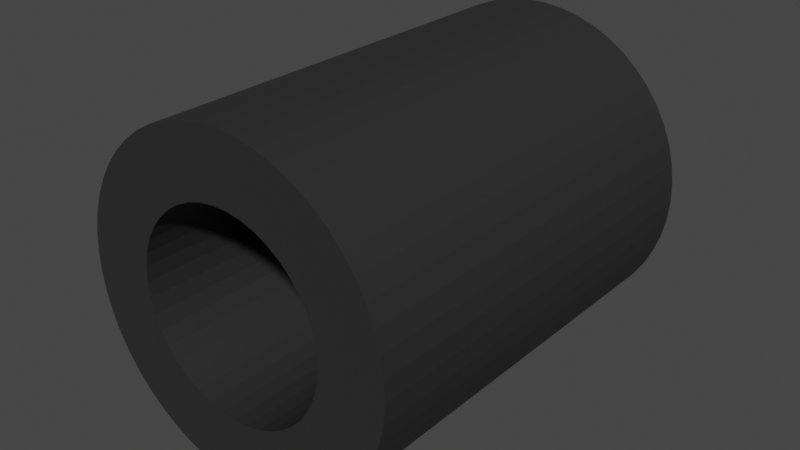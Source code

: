 # Source: plot_plat_moteur.blend  (saved by Blender 3.1.7; exported with 4.5.12 LTS)
import bpy
from mathutils import Matrix  # noqa: F401  (used for matrix-valued properties, if any)

bpy.ops.wm.read_factory_settings(use_empty=True)
scene = bpy.context.scene
scene.name = 'Scene'

# ---- collections
col_collection = bpy.data.collections.new('Collection'); scene.collection.children.link(col_collection)

# ---- materials (node trees are filled in below, after node groups)
mat_material_001 = bpy.data.materials.new('Material.001')
mat_material_001.use_transparent_shadow = False

# ---- material node trees
mat_material_001.use_nodes = True; mat_material_001.node_tree.nodes.clear()
_N = mat_material_001.node_tree.nodes; _L = mat_material_001.node_tree.links
n0 = _N.new('ShaderNodeBsdfPrincipled'); n0.name = 'Principled BSDF'; n0.location = (10, 300)
n0.distribution = 'GGX'
n0.subsurface_method = 'RANDOM_WALK_SKIN'
n0.inputs[0].default_value = (0.025, 0.025, 0.025, 1.0)
n0.inputs[3].default_value = 1.45
n0.inputs[27].default_value = (0.0, 0.0, 0.0, 1.0)
n0.inputs[28].default_value = 1.0
n1 = _N.new('ShaderNodeOutputMaterial'); n1.name = 'Material Output'; n1.location = (300, 300)
_L.new(n0.outputs[0], n1.inputs[0])
n1.is_active_output = True

# ---- world
world_world = bpy.data.worlds.new('World'); scene.world = world_world
world_world.use_nodes = True; world_world.node_tree.nodes.clear()
_N = world_world.node_tree.nodes; _L = world_world.node_tree.links
n0 = _N.new('ShaderNodeOutputWorld'); n0.name = 'World Output'; n0.location = (300, 300)
n1 = _N.new('ShaderNodeBackground'); n1.name = 'Background'; n1.location = (10, 300)
n1.inputs[0].default_value = (0.05088, 0.05088, 0.05088, 1.0)
_L.new(n1.outputs[0], n0.inputs[0])
n0.is_active_output = True
world_world.color = (0.05088, 0.05088, 0.05088)
world_world.use_sun_shadow = False
world_world.sun_shadow_jitter_overblur = 0.0

# ---- meshes
me_assem1___plot_platine_1 = bpy.data.meshes.new('Assem1 - plot platine-1')
me_assem1___plot_platine_1.from_pydata([(2.908, 6.5, -0.6173), (4.787, 6.5, -1.351), (2.781, 6.5, -1.059), (4.59, 6.5, -1.922), (2.588, 6.5, -1.475), (4.326, 6.5, -2.465), (2.333, 6.5, -1.858), (1.534, 6.5, 2.549), (2.932, 6.5, 4.018), (1.907, 6.5, 2.281), (3.396, 6.5, 3.632), (2.234, 6.5, 1.958), (3.81, 6.5, 3.192), (2.508, 6.5, 1.59), (4.168, 6.5, 2.706), (2.722, 6.5, 1.183), (4.465, 6.5, 2.18), (2.805, 6.5, 0.9692), (4.696, 6.5, 1.622), (2.872, 6.5, 0.7493), (4.858, 6.5, 1.041), (2.954, 6.5, 0.2974), (4.949, 6.5, 0.4439), (2.966, 6.5, -0.1618), (4.968, 6.5, -0.1596), (4.913, 6.5, -0.7609), (-2.982, 6.5, -0.5457), (-5.009, 6.5, -0.4647), (-3.029, 6.5, -0.08884), (-5.028, 6.5, 0.1388), (-3.006, 6.5, 0.3699), (-4.973, 6.5, 0.7401), (-2.913, 6.5, 0.8197), (-4.847, 6.5, 1.331), (-2.753, 6.5, 1.25), (0.2359, 6.5, 2.978), (0.7204, 6.5, 4.933), (0.6889, 6.5, 2.902), (1.311, 6.5, 4.806), (1.125, 6.5, 2.758), (1.882, 6.5, 4.61), (2.425, 6.5, 4.346), (-4.65, 6.5, 1.901), (-4.386, 6.5, 2.444), (-2.528, 6.5, 1.651), (-4.058, 6.5, 2.951), (-2.245, 6.5, 2.013), (-3.672, 6.5, 3.415), (-1.911, 6.5, 2.327), (-3.233, 6.5, 3.829), (-1.532, 6.5, 2.587), (-0.97, 6.5, -2.859), (-1.942, 6.5, -4.63), (-1.394, 6.5, -2.683), (-2.485, 6.5, -4.366), (-1.786, 6.5, -2.443), (-2.992, 6.5, -4.039), (-2.137, 6.5, -2.147), (-3.456, 6.5, -3.652), (-2.438, 6.5, -1.8), (-2.746, 6.5, 4.187), (-2.221, 6.5, 4.484), (-1.118, 6.5, 2.786), (-1.663, 6.5, 4.716), (-0.6781, 6.5, 2.919), (-1.081, 6.5, 4.878), (-0.2234, 6.5, 2.983), (-0.4845, 6.5, 4.969), (0.1191, 6.5, 4.987), (-3.87, 6.5, -3.213), (-4.228, 6.5, -2.727), (-2.683, 6.5, -1.411), (-4.525, 6.5, -2.201), (-2.866, 6.5, -0.9901), (-4.756, 6.5, -1.643), (-4.918, 6.5, -1.062), (0.8402, 6.5, -2.881), (1.021, 6.5, -4.899), (0.3917, 6.5, -2.981), (0.4242, 6.5, -4.99), (-0.06662, 6.5, -3.01), (-0.1793, 6.5, -5.008), (-0.5241, 6.5, -2.969), (-0.7807, 6.5, -4.954), (-1.371, 6.5, -4.827), (3.998, 6.5, -2.972), (3.612, 6.5, -3.436), (2.024, 6.5, -2.197), (3.172, 6.5, -3.85), (1.666, 6.5, -2.485), (2.686, 6.5, -4.208), (1.268, 6.5, -2.715), (2.16, 6.5, -4.505), (1.603, 6.5, -4.736), (-3.029, -6.5, -0.08884), (-5.009, -6.5, -0.4647), (-2.982, -6.5, -0.5457), (-4.918, -6.5, -1.062), (-2.866, -6.5, -0.9901), (-4.756, -6.5, -1.643), (-2.683, -6.5, -1.411), (2.781, -6.5, -1.059), (4.787, -6.5, -1.351), (2.908, -6.5, -0.6173), (4.913, -6.5, -0.7609), (2.966, -6.5, -0.1618), (4.968, -6.5, -0.1596), (2.954, -6.5, 0.2974), (4.949, -6.5, 0.4439), (2.872, -6.5, 0.7493), (4.858, -6.5, 1.041), (2.805, -6.5, 0.9692), (4.696, -6.5, 1.622), (2.722, -6.5, 1.183), (4.465, -6.5, 2.18), (2.508, -6.5, 1.59), (4.168, -6.5, 2.706), (2.234, -6.5, 1.958), (3.81, -6.5, 3.192), (1.907, -6.5, 2.281), (2.024, -6.5, -2.197), (3.612, -6.5, -3.436), (2.333, -6.5, -1.858), (3.998, -6.5, -2.972), (2.588, -6.5, -1.475), (4.326, -6.5, -2.465), (4.59, -6.5, -1.922), (-2.528, -6.5, 1.651), (-4.386, -6.5, 2.444), (-2.753, -6.5, 1.25), (-4.65, -6.5, 1.901), (-2.913, -6.5, 0.8197), (-4.847, -6.5, 1.331), (-3.006, -6.5, 0.3699), (-4.973, -6.5, 0.7401), (-5.028, -6.5, 0.1388), (-1.394, -6.5, -2.683), (-1.942, -6.5, -4.63), (-0.97, -6.5, -2.859), (-1.371, -6.5, -4.827), (-0.5241, -6.5, -2.969), (-0.7807, -6.5, -4.954), (-0.06662, -6.5, -3.01), (-0.1793, -6.5, -5.008), (0.3917, -6.5, -2.981), (-4.525, -6.5, -2.201), (-4.228, -6.5, -2.727), (-2.438, -6.5, -1.8), (-3.87, -6.5, -3.213), (-2.137, -6.5, -2.147), (-3.456, -6.5, -3.652), (-1.786, -6.5, -2.443), (-2.992, -6.5, -4.039), (-2.485, -6.5, -4.366), (-1.118, -6.5, 2.786), (-2.221, -6.5, 4.484), (-1.532, -6.5, 2.587), (-2.746, -6.5, 4.187), (-1.911, -6.5, 2.327), (-3.233, -6.5, 3.829), (-2.245, -6.5, 2.013), (-3.672, -6.5, 3.415), (-4.058, -6.5, 2.951), (3.396, -6.5, 3.632), (2.932, -6.5, 4.018), (1.534, -6.5, 2.549), (2.425, -6.5, 4.346), (1.125, -6.5, 2.758), (1.882, -6.5, 4.61), (0.6889, -6.5, 2.902), (0.4242, -6.5, -4.99), (1.021, -6.5, -4.899), (0.8402, -6.5, -2.881), (1.603, -6.5, -4.736), (1.268, -6.5, -2.715), (2.16, -6.5, -4.505), (1.666, -6.5, -2.485), (2.686, -6.5, -4.208), (3.172, -6.5, -3.85), (1.311, -6.5, 4.806), (0.7204, -6.5, 4.933), (0.2359, -6.5, 2.978), (0.1191, -6.5, 4.987), (-0.2234, -6.5, 2.983), (-0.4845, -6.5, 4.969), (-0.6781, -6.5, 2.919), (-1.081, -6.5, 4.878), (-1.663, -6.5, 4.716)], [], [(0, 1, 2), (2, 1, 3), (2, 3, 4), (4, 3, 5), (4, 5, 6), (7, 8, 9), (9, 8, 10), (9, 10, 11), (11, 10, 12), (11, 12, 13), (13, 12, 14), (13, 14, 15), (15, 14, 16), (15, 16, 17), (17, 16, 18), (17, 18, 19), (19, 18, 20), (19, 20, 21), (21, 20, 22), (21, 22, 23), (23, 22, 24), (23, 24, 0), (0, 24, 25), (0, 25, 1), (26, 27, 28), (28, 27, 29), (28, 29, 30), (30, 29, 31), (30, 31, 32), (32, 31, 33), (32, 33, 34), (35, 36, 37), (37, 36, 38), (37, 38, 39), (39, 38, 40), (39, 40, 7), (7, 40, 41), (7, 41, 8), (33, 42, 34), (34, 42, 43), (34, 43, 44), (44, 43, 45), (44, 45, 46), (46, 45, 47), (46, 47, 48), (48, 47, 49), (48, 49, 50), (51, 52, 53), (53, 52, 54), (53, 54, 55), (55, 54, 56), (55, 56, 57), (57, 56, 58), (57, 58, 59), (49, 60, 50), (50, 60, 61), (50, 61, 62), (62, 61, 63), (62, 63, 64), (64, 63, 65), (64, 65, 66), (66, 65, 67), (66, 67, 35), (35, 67, 68), (35, 68, 36), (58, 69, 59), (59, 69, 70), (59, 70, 71), (71, 70, 72), (71, 72, 73), (73, 72, 74), (73, 74, 26), (26, 74, 75), (26, 75, 27), (76, 77, 78), (78, 77, 79), (78, 79, 80), (80, 79, 81), (80, 81, 82), (82, 81, 83), (82, 83, 51), (51, 83, 84), (51, 84, 52), (5, 85, 6), (6, 85, 86), (6, 86, 87), (87, 86, 88), (87, 88, 89), (89, 88, 90), (89, 90, 91), (91, 90, 92), (91, 92, 76), (76, 92, 93), (76, 93, 77), (94, 95, 96), (96, 95, 97), (96, 97, 98), (98, 97, 99), (98, 99, 100), (101, 102, 103), (103, 102, 104), (103, 104, 105), (105, 104, 106), (105, 106, 107), (107, 106, 108), (107, 108, 109), (109, 108, 110), (109, 110, 111), (111, 110, 112), (111, 112, 113), (113, 112, 114), (113, 114, 115), (115, 114, 116), (115, 116, 117), (117, 116, 118), (117, 118, 119), (120, 121, 122), (122, 121, 123), (122, 123, 124), (124, 123, 125), (124, 125, 101), (101, 125, 126), (101, 126, 102), (127, 128, 129), (129, 128, 130), (129, 130, 131), (131, 130, 132), (131, 132, 133), (133, 132, 134), (133, 134, 94), (94, 134, 135), (94, 135, 95), (136, 137, 138), (138, 137, 139), (138, 139, 140), (140, 139, 141), (140, 141, 142), (142, 141, 143), (142, 143, 144), (99, 145, 100), (100, 145, 146), (100, 146, 147), (147, 146, 148), (147, 148, 149), (149, 148, 150), (149, 150, 151), (151, 150, 152), (151, 152, 136), (136, 152, 153), (136, 153, 137), (154, 155, 156), (156, 155, 157), (156, 157, 158), (158, 157, 159), (158, 159, 160), (160, 159, 161), (160, 161, 127), (127, 161, 162), (127, 162, 128), (118, 163, 119), (119, 163, 164), (119, 164, 165), (165, 164, 166), (165, 166, 167), (167, 166, 168), (167, 168, 169), (143, 170, 144), (144, 170, 171), (144, 171, 172), (172, 171, 173), (172, 173, 174), (174, 173, 175), (174, 175, 176), (176, 175, 177), (176, 177, 120), (120, 177, 178), (120, 178, 121), (168, 179, 169), (169, 179, 180), (169, 180, 181), (181, 180, 182), (181, 182, 183), (183, 182, 184), (183, 184, 185), (185, 184, 186), (185, 186, 154), (154, 186, 187), (154, 187, 155), (99, 72, 145), (145, 72, 70), (145, 70, 146), (146, 70, 69), (146, 69, 148), (148, 69, 58), (148, 58, 150), (150, 58, 56), (150, 56, 152), (152, 56, 54), (152, 54, 153), (153, 54, 52), (153, 52, 137), (137, 52, 84), (137, 84, 139), (139, 84, 83), (139, 83, 141), (141, 83, 81), (141, 81, 143), (143, 81, 79), (143, 79, 170), (170, 79, 77), (170, 77, 171), (171, 77, 93), (171, 93, 173), (173, 93, 92), (173, 92, 175), (175, 92, 90), (175, 90, 177), (177, 90, 88), (177, 88, 178), (178, 88, 86), (178, 86, 121), (121, 86, 85), (121, 85, 123), (123, 85, 5), (123, 5, 125), (125, 5, 3), (125, 3, 126), (126, 3, 1), (126, 1, 102), (102, 1, 25), (102, 25, 104), (104, 25, 24), (104, 24, 106), (106, 24, 22), (106, 22, 108), (108, 22, 20), (108, 20, 110), (110, 20, 18), (110, 18, 112), (112, 18, 16), (112, 16, 114), (114, 16, 14), (114, 14, 116), (116, 14, 12), (116, 12, 118), (118, 12, 10), (118, 10, 163), (163, 10, 8), (163, 8, 164), (164, 8, 41), (164, 41, 166), (166, 41, 40), (166, 40, 168), (168, 40, 38), (168, 38, 179), (179, 38, 36), (179, 36, 180), (180, 36, 68), (180, 68, 182), (182, 68, 67), (182, 67, 184), (184, 67, 65), (184, 65, 186), (186, 65, 63), (186, 63, 187), (187, 63, 61), (187, 61, 155), (155, 61, 60), (155, 60, 157), (157, 60, 49), (157, 49, 159), (159, 49, 47), (159, 47, 161), (161, 47, 45), (161, 45, 162), (162, 45, 43), (162, 43, 128), (128, 43, 42), (128, 42, 130), (130, 42, 33), (130, 33, 132), (132, 33, 31), (132, 31, 134), (134, 31, 29), (134, 29, 135), (135, 29, 27), (135, 27, 95), (95, 27, 75), (95, 75, 97), (97, 75, 74), (97, 74, 99), (99, 74, 72), (73, 98, 71), (71, 98, 100), (71, 100, 59), (59, 100, 147), (59, 147, 57), (57, 147, 149), (57, 149, 55), (55, 149, 151), (55, 151, 53), (53, 151, 136), (53, 136, 51), (51, 136, 138), (51, 138, 82), (82, 138, 140), (82, 140, 80), (80, 140, 142), (80, 142, 78), (78, 142, 144), (78, 144, 76), (76, 144, 172), (76, 172, 91), (91, 172, 174), (91, 174, 89), (89, 174, 176), (89, 176, 87), (87, 176, 120), (87, 120, 6), (6, 120, 122), (6, 122, 4), (4, 122, 124), (4, 124, 2), (2, 124, 101), (2, 101, 0), (0, 101, 103), (0, 103, 23), (23, 103, 105), (23, 105, 21), (21, 105, 107), (21, 107, 19), (19, 107, 109), (19, 109, 17), (17, 109, 111), (17, 111, 15), (15, 111, 113), (15, 113, 13), (13, 113, 115), (13, 115, 11), (11, 115, 117), (11, 117, 9), (9, 117, 119), (9, 119, 7), (7, 119, 165), (7, 165, 39), (39, 165, 167), (39, 167, 37), (37, 167, 169), (37, 169, 35), (35, 169, 181), (35, 181, 66), (66, 181, 183), (66, 183, 64), (64, 183, 185), (64, 185, 62), (62, 185, 154), (62, 154, 50), (50, 154, 156), (50, 156, 48), (48, 156, 158), (48, 158, 46), (46, 158, 160), (46, 160, 44), (44, 160, 127), (44, 127, 34), (34, 127, 129), (34, 129, 32), (32, 129, 131), (32, 131, 30), (30, 131, 133), (30, 133, 28), (28, 133, 94), (28, 94, 26), (26, 94, 96), (26, 96, 73), (73, 96, 98)])
me_assem1___plot_platine_1.materials.append(mat_material_001)
me_assem1___plot_platine_1.use_remesh_fix_poles = True
me_assem1___plot_platine_1.use_remesh_preserve_attributes = False
me_assem1___plot_platine_1.update()

# ---- objects
ob_assem1___plot_platine_1 = bpy.data.objects.new('Assem1 - plot platine-1', me_assem1___plot_platine_1)

# ---- transforms, parenting, visibility, modifiers, constraints
ob_assem1___plot_platine_1.location = (1.78, 0.9786, 5.364)

# ---- collection membership
scene.collection.objects.link(ob_assem1___plot_platine_1)

# ---- scene / render settings (as saved in the file)
scene.frame_start = 1; scene.frame_end = 250; scene.frame_set(0)
scene.render.engine = 'BLENDER_EEVEE_NEXT'
scene.cycles.sampling_pattern = 'TABULATED_SOBOL'
scene.cycles.use_light_tree = False
scene.view_settings.view_transform = 'Filmic'
bpy.context.view_layer.update()

# ---- added for rendering (the .blend has no active camera and no usable light): camera, sun
cam_auto = bpy.data.cameras.new('AutoCamera')
cam_auto.lens = 50.0
cam_auto.sensor_width = 36.0
cam_auto.clip_end = 1000.0
ob_auto_camera = bpy.data.objects.new('AutoCamera', cam_auto)
scene.collection.objects.link(ob_auto_camera)
ob_auto_camera.location = (19.5185, -20.3437, 19.5689)
ob_auto_camera.rotation_euler = (1.09748, -7.21219e-08, 0.694738)
scene.camera = ob_auto_camera
light_auto_sun = bpy.data.lights.new('AutoSun', 'SUN')
light_auto_sun.energy = 3.0
light_auto_sun.angle = 0.0523599
ob_auto_sun = bpy.data.objects.new('AutoSun', light_auto_sun)
scene.collection.objects.link(ob_auto_sun)
ob_auto_sun.rotation_euler = (0.872665, 0.174533, 0.523599)
bpy.context.view_layer.update()
